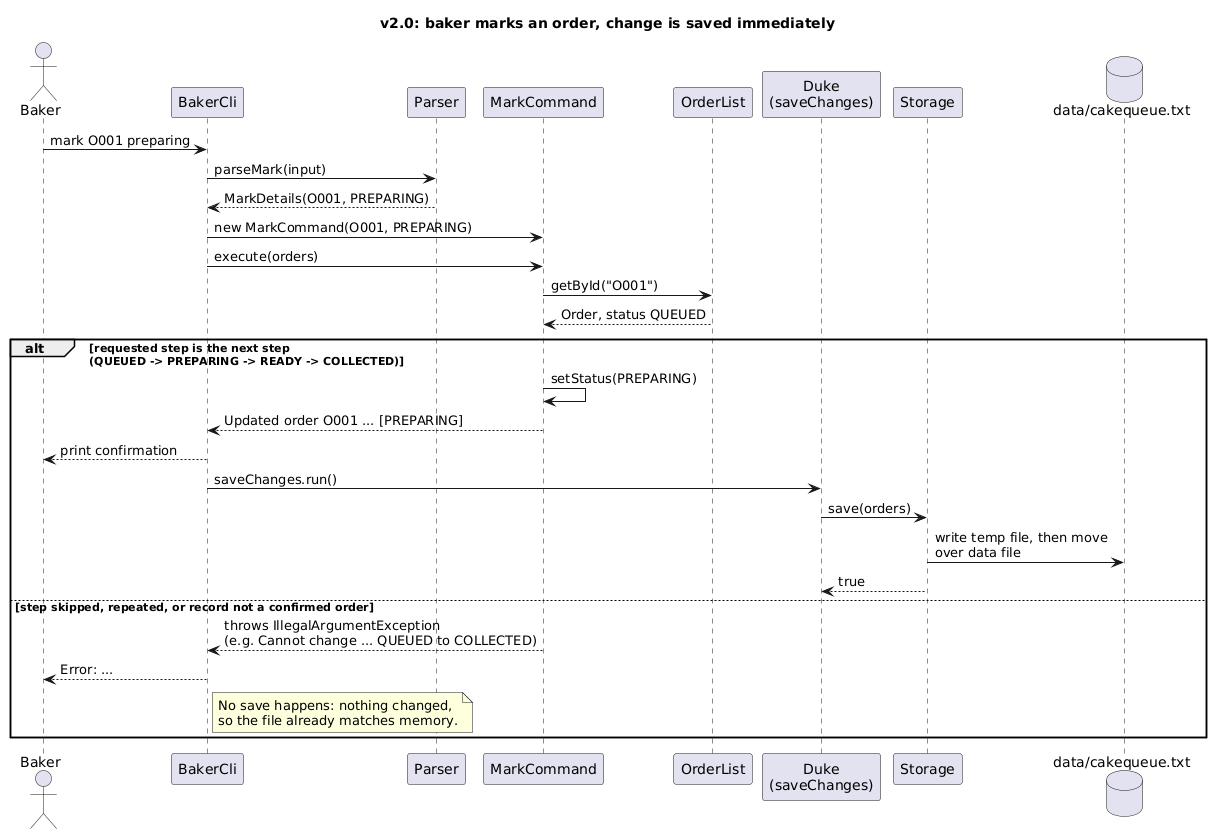

The diagram above was rendered by PlantUML. Its source (embedded in the PNG):
@startuml MarkAndSaveSequenceDiagram
!pragma layout smetana
title v2.0: baker marks an order, change is saved immediately

actor Baker
participant "BakerCli" as Cli
participant "Parser" as Parser
participant "MarkCommand" as Mark
participant "OrderList" as List
participant "Duke\n(saveChanges)" as Duke
participant "Storage" as Storage
database "data/cakequeue.txt" as File

Baker -> Cli : mark O001 preparing
Cli -> Parser : parseMark(input)
Parser --> Cli : MarkDetails(O001, PREPARING)
Cli -> Mark : new MarkCommand(O001, PREPARING)
Cli -> Mark : execute(orders)
Mark -> List : getById("O001")
List --> Mark : Order, status QUEUED
alt requested step is the next step\n(QUEUED -> PREPARING -> READY -> COLLECTED)
  Mark -> Mark : setStatus(PREPARING)
  Mark --> Cli : Updated order O001 ... [PREPARING]
  Cli --> Baker : print confirmation
  Cli -> Duke : saveChanges.run()
  Duke -> Storage : save(orders)
  Storage -> File : write temp file, then move\nover data file
  Storage --> Duke : true
else step skipped, repeated, or record not a confirmed order
  Mark --> Cli : throws IllegalArgumentException\n(e.g. Cannot change ... QUEUED to COLLECTED)
  Cli --> Baker : Error: ...
  note right of Cli
    No save happens: nothing changed,
    so the file already matches memory.
  end note
end
@enduml